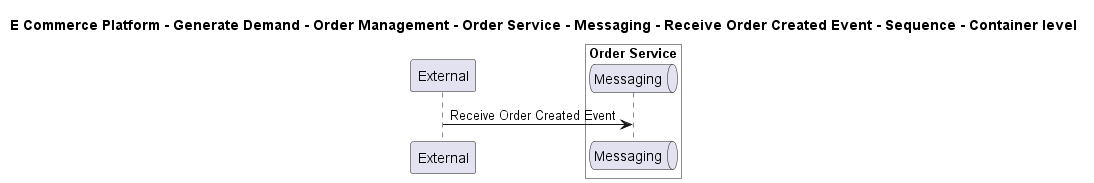

The diagram above was rendered by PlantUML. Its source (embedded in the PNG):
@startuml

title E Commerce Platform - Generate Demand - Order Management - Order Service - Messaging - Receive Order Created Event - Sequence - Container level

participant "External" as C4InterFlow.SoftwareSystems.ExternalSystem

box "Order Service" #White
    queue "Messaging" as ECommercePlatform.GenerateDemand.OrderManagement.SoftwareSystems.OrderService.Containers.Messaging
end box


C4InterFlow.SoftwareSystems.ExternalSystem -> ECommercePlatform.GenerateDemand.OrderManagement.SoftwareSystems.OrderService.Containers.Messaging : Receive Order Created Event


@enduml